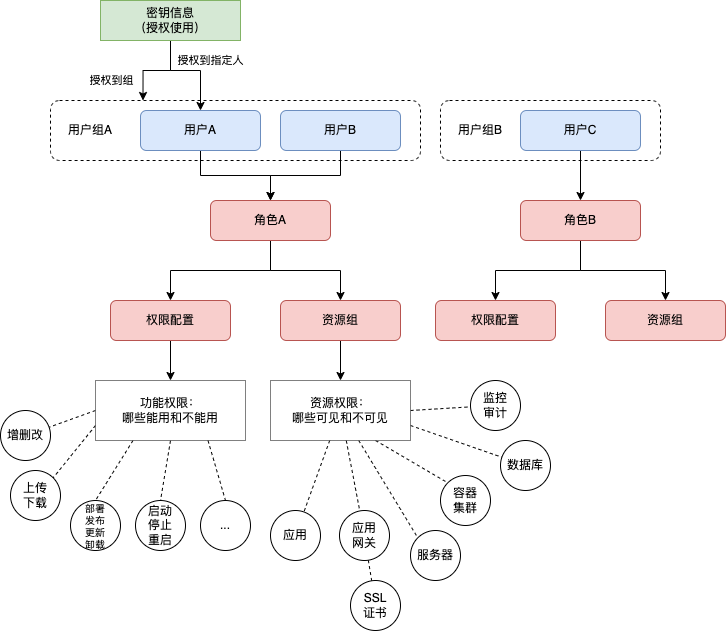

The diagram above was exported from draw.io. Its source (the exported page's mxGraphModel, read from the mxfile embedded in the PNG):
<mxGraphModel dx="962" dy="682" grid="1" gridSize="10" guides="1" tooltips="1" connect="1" arrows="1" fold="1" page="1" pageScale="1" pageWidth="827" pageHeight="1169" math="0" shadow="0">
  <root>
    <mxCell id="0" />
    <mxCell id="1" parent="0" />
    <mxCell id="8mosB62YxW3OP5Py9Edu-54" value="" style="rounded=1;whiteSpace=wrap;html=1;dashed=1;" vertex="1" parent="1">
      <mxGeometry x="490" y="160" width="220" height="60" as="geometry" />
    </mxCell>
    <mxCell id="8mosB62YxW3OP5Py9Edu-55" value="用户组B" style="text;html=1;strokeColor=none;fillColor=none;align=center;verticalAlign=middle;whiteSpace=wrap;rounded=0;" vertex="1" parent="1">
      <mxGeometry x="500" y="175" width="60" height="30" as="geometry" />
    </mxCell>
    <mxCell id="8mosB62YxW3OP5Py9Edu-52" value="" style="rounded=1;whiteSpace=wrap;html=1;dashed=1;" vertex="1" parent="1">
      <mxGeometry x="100" y="160" width="370" height="60" as="geometry" />
    </mxCell>
    <mxCell id="8mosB62YxW3OP5Py9Edu-5" style="edgeStyle=orthogonalEdgeStyle;rounded=0;orthogonalLoop=1;jettySize=auto;html=1;exitX=0.5;exitY=1;exitDx=0;exitDy=0;entryX=0.5;entryY=0;entryDx=0;entryDy=0;" edge="1" parent="1" source="8mosB62YxW3OP5Py9Edu-1" target="8mosB62YxW3OP5Py9Edu-2">
      <mxGeometry relative="1" as="geometry" />
    </mxCell>
    <mxCell id="8mosB62YxW3OP5Py9Edu-8" style="edgeStyle=orthogonalEdgeStyle;rounded=0;orthogonalLoop=1;jettySize=auto;html=1;exitX=0.5;exitY=1;exitDx=0;exitDy=0;" edge="1" parent="1" source="8mosB62YxW3OP5Py9Edu-1" target="8mosB62YxW3OP5Py9Edu-7">
      <mxGeometry relative="1" as="geometry" />
    </mxCell>
    <mxCell id="8mosB62YxW3OP5Py9Edu-1" value="角色A" style="rounded=1;whiteSpace=wrap;html=1;fillColor=#f8cecc;strokeColor=#b85450;" vertex="1" parent="1">
      <mxGeometry x="260" y="260" width="120" height="40" as="geometry" />
    </mxCell>
    <mxCell id="8mosB62YxW3OP5Py9Edu-25" style="edgeStyle=orthogonalEdgeStyle;rounded=0;orthogonalLoop=1;jettySize=auto;html=1;" edge="1" parent="1" source="8mosB62YxW3OP5Py9Edu-2" target="8mosB62YxW3OP5Py9Edu-23">
      <mxGeometry relative="1" as="geometry" />
    </mxCell>
    <mxCell id="8mosB62YxW3OP5Py9Edu-2" value="权限配置" style="rounded=1;whiteSpace=wrap;html=1;fillColor=#f8cecc;strokeColor=#b85450;" vertex="1" parent="1">
      <mxGeometry x="160" y="360" width="120" height="40" as="geometry" />
    </mxCell>
    <mxCell id="8mosB62YxW3OP5Py9Edu-26" style="edgeStyle=orthogonalEdgeStyle;rounded=0;orthogonalLoop=1;jettySize=auto;html=1;" edge="1" parent="1" source="8mosB62YxW3OP5Py9Edu-7" target="8mosB62YxW3OP5Py9Edu-24">
      <mxGeometry relative="1" as="geometry" />
    </mxCell>
    <mxCell id="8mosB62YxW3OP5Py9Edu-7" value="资源组" style="rounded=1;whiteSpace=wrap;html=1;fillColor=#f8cecc;strokeColor=#b85450;" vertex="1" parent="1">
      <mxGeometry x="330" y="360" width="120" height="40" as="geometry" />
    </mxCell>
    <mxCell id="8mosB62YxW3OP5Py9Edu-12" style="edgeStyle=orthogonalEdgeStyle;rounded=0;orthogonalLoop=1;jettySize=auto;html=1;exitX=0.5;exitY=1;exitDx=0;exitDy=0;entryX=0.5;entryY=0;entryDx=0;entryDy=0;" edge="1" parent="1" source="8mosB62YxW3OP5Py9Edu-9" target="8mosB62YxW3OP5Py9Edu-1">
      <mxGeometry relative="1" as="geometry" />
    </mxCell>
    <mxCell id="8mosB62YxW3OP5Py9Edu-9" value="用户A" style="rounded=1;whiteSpace=wrap;html=1;fillColor=#dae8fc;strokeColor=#6c8ebf;" vertex="1" parent="1">
      <mxGeometry x="190" y="170" width="120" height="40" as="geometry" />
    </mxCell>
    <mxCell id="8mosB62YxW3OP5Py9Edu-13" style="edgeStyle=orthogonalEdgeStyle;rounded=0;orthogonalLoop=1;jettySize=auto;html=1;" edge="1" parent="1" source="8mosB62YxW3OP5Py9Edu-10" target="8mosB62YxW3OP5Py9Edu-1">
      <mxGeometry relative="1" as="geometry" />
    </mxCell>
    <mxCell id="8mosB62YxW3OP5Py9Edu-10" value="用户B" style="rounded=1;whiteSpace=wrap;html=1;fillColor=#dae8fc;strokeColor=#6c8ebf;" vertex="1" parent="1">
      <mxGeometry x="330" y="170" width="120" height="40" as="geometry" />
    </mxCell>
    <mxCell id="8mosB62YxW3OP5Py9Edu-21" style="edgeStyle=orthogonalEdgeStyle;rounded=0;orthogonalLoop=1;jettySize=auto;html=1;entryX=0.5;entryY=0;entryDx=0;entryDy=0;" edge="1" parent="1" source="8mosB62YxW3OP5Py9Edu-11" target="8mosB62YxW3OP5Py9Edu-18">
      <mxGeometry relative="1" as="geometry" />
    </mxCell>
    <mxCell id="8mosB62YxW3OP5Py9Edu-11" value="用户C" style="rounded=1;whiteSpace=wrap;html=1;fillColor=#dae8fc;strokeColor=#6c8ebf;" vertex="1" parent="1">
      <mxGeometry x="570" y="170" width="120" height="40" as="geometry" />
    </mxCell>
    <mxCell id="8mosB62YxW3OP5Py9Edu-16" style="edgeStyle=orthogonalEdgeStyle;rounded=0;orthogonalLoop=1;jettySize=auto;html=1;exitX=0.5;exitY=1;exitDx=0;exitDy=0;entryX=0.5;entryY=0;entryDx=0;entryDy=0;" edge="1" parent="1" source="8mosB62YxW3OP5Py9Edu-18" target="8mosB62YxW3OP5Py9Edu-19">
      <mxGeometry relative="1" as="geometry" />
    </mxCell>
    <mxCell id="8mosB62YxW3OP5Py9Edu-17" style="edgeStyle=orthogonalEdgeStyle;rounded=0;orthogonalLoop=1;jettySize=auto;html=1;exitX=0.5;exitY=1;exitDx=0;exitDy=0;" edge="1" parent="1" source="8mosB62YxW3OP5Py9Edu-18" target="8mosB62YxW3OP5Py9Edu-20">
      <mxGeometry relative="1" as="geometry" />
    </mxCell>
    <mxCell id="8mosB62YxW3OP5Py9Edu-18" value="角色B" style="rounded=1;whiteSpace=wrap;html=1;fillColor=#f8cecc;strokeColor=#b85450;" vertex="1" parent="1">
      <mxGeometry x="570" y="260" width="120" height="40" as="geometry" />
    </mxCell>
    <mxCell id="8mosB62YxW3OP5Py9Edu-19" value="权限配置" style="rounded=1;whiteSpace=wrap;html=1;fillColor=#f8cecc;strokeColor=#b85450;" vertex="1" parent="1">
      <mxGeometry x="485" y="360" width="120" height="40" as="geometry" />
    </mxCell>
    <mxCell id="8mosB62YxW3OP5Py9Edu-20" value="资源组" style="rounded=1;whiteSpace=wrap;html=1;fillColor=#f8cecc;strokeColor=#b85450;" vertex="1" parent="1">
      <mxGeometry x="655" y="360" width="120" height="40" as="geometry" />
    </mxCell>
    <mxCell id="8mosB62YxW3OP5Py9Edu-39" style="rounded=0;orthogonalLoop=1;jettySize=auto;html=1;exitX=0;exitY=0.5;exitDx=0;exitDy=0;dashed=1;endArrow=none;endFill=0;" edge="1" parent="1" source="8mosB62YxW3OP5Py9Edu-23" target="8mosB62YxW3OP5Py9Edu-27">
      <mxGeometry relative="1" as="geometry" />
    </mxCell>
    <mxCell id="8mosB62YxW3OP5Py9Edu-40" style="rounded=0;orthogonalLoop=1;jettySize=auto;html=1;exitX=0;exitY=0.75;exitDx=0;exitDy=0;entryX=1;entryY=0;entryDx=0;entryDy=0;dashed=1;endArrow=none;endFill=0;" edge="1" parent="1" source="8mosB62YxW3OP5Py9Edu-23" target="8mosB62YxW3OP5Py9Edu-28">
      <mxGeometry relative="1" as="geometry" />
    </mxCell>
    <mxCell id="8mosB62YxW3OP5Py9Edu-41" style="rounded=0;orthogonalLoop=1;jettySize=auto;html=1;exitX=0.25;exitY=1;exitDx=0;exitDy=0;entryX=0.5;entryY=0;entryDx=0;entryDy=0;dashed=1;endArrow=none;endFill=0;" edge="1" parent="1" source="8mosB62YxW3OP5Py9Edu-23" target="8mosB62YxW3OP5Py9Edu-29">
      <mxGeometry relative="1" as="geometry" />
    </mxCell>
    <mxCell id="8mosB62YxW3OP5Py9Edu-42" style="rounded=0;orthogonalLoop=1;jettySize=auto;html=1;exitX=0.5;exitY=1;exitDx=0;exitDy=0;entryX=0.5;entryY=0;entryDx=0;entryDy=0;dashed=1;endArrow=none;endFill=0;" edge="1" parent="1" source="8mosB62YxW3OP5Py9Edu-23" target="8mosB62YxW3OP5Py9Edu-30">
      <mxGeometry relative="1" as="geometry" />
    </mxCell>
    <mxCell id="8mosB62YxW3OP5Py9Edu-43" style="rounded=0;orthogonalLoop=1;jettySize=auto;html=1;exitX=0.75;exitY=1;exitDx=0;exitDy=0;entryX=0.5;entryY=0;entryDx=0;entryDy=0;dashed=1;endArrow=none;endFill=0;" edge="1" parent="1" source="8mosB62YxW3OP5Py9Edu-23" target="8mosB62YxW3OP5Py9Edu-31">
      <mxGeometry relative="1" as="geometry" />
    </mxCell>
    <mxCell id="8mosB62YxW3OP5Py9Edu-23" value="功能权限：&lt;br&gt;哪些能用和不能用" style="rounded=0;whiteSpace=wrap;html=1;dashed=1;dashPattern=1 1;" vertex="1" parent="1">
      <mxGeometry x="145" y="440" width="150" height="60" as="geometry" />
    </mxCell>
    <mxCell id="8mosB62YxW3OP5Py9Edu-36" style="rounded=0;orthogonalLoop=1;jettySize=auto;html=1;dashed=1;endArrow=none;endFill=0;" edge="1" parent="1" source="8mosB62YxW3OP5Py9Edu-24" target="8mosB62YxW3OP5Py9Edu-33">
      <mxGeometry relative="1" as="geometry" />
    </mxCell>
    <mxCell id="8mosB62YxW3OP5Py9Edu-37" style="rounded=0;orthogonalLoop=1;jettySize=auto;html=1;entryX=0;entryY=0;entryDx=0;entryDy=0;dashed=1;endArrow=none;endFill=0;" edge="1" parent="1" source="8mosB62YxW3OP5Py9Edu-24" target="8mosB62YxW3OP5Py9Edu-34">
      <mxGeometry relative="1" as="geometry" />
    </mxCell>
    <mxCell id="8mosB62YxW3OP5Py9Edu-38" style="rounded=0;orthogonalLoop=1;jettySize=auto;html=1;exitX=1;exitY=0.5;exitDx=0;exitDy=0;dashed=1;endArrow=none;endFill=0;" edge="1" parent="1" source="8mosB62YxW3OP5Py9Edu-24" target="8mosB62YxW3OP5Py9Edu-35">
      <mxGeometry relative="1" as="geometry" />
    </mxCell>
    <mxCell id="8mosB62YxW3OP5Py9Edu-67" style="rounded=0;orthogonalLoop=1;jettySize=auto;html=1;dashed=1;endArrow=none;endFill=0;" edge="1" parent="1" source="8mosB62YxW3OP5Py9Edu-24" target="8mosB62YxW3OP5Py9Edu-65">
      <mxGeometry relative="1" as="geometry" />
    </mxCell>
    <mxCell id="8mosB62YxW3OP5Py9Edu-68" style="rounded=0;orthogonalLoop=1;jettySize=auto;html=1;exitX=0.75;exitY=1;exitDx=0;exitDy=0;entryX=0;entryY=0;entryDx=0;entryDy=0;endArrow=none;endFill=0;dashed=1;" edge="1" parent="1" source="8mosB62YxW3OP5Py9Edu-24" target="8mosB62YxW3OP5Py9Edu-64">
      <mxGeometry relative="1" as="geometry" />
    </mxCell>
    <mxCell id="8mosB62YxW3OP5Py9Edu-73" style="rounded=0;orthogonalLoop=1;jettySize=auto;html=1;exitX=1;exitY=0.75;exitDx=0;exitDy=0;endArrow=none;endFill=0;dashed=1;" edge="1" parent="1" source="8mosB62YxW3OP5Py9Edu-24" target="8mosB62YxW3OP5Py9Edu-71">
      <mxGeometry relative="1" as="geometry" />
    </mxCell>
    <mxCell id="8mosB62YxW3OP5Py9Edu-24" value="资源权限：&lt;br&gt;哪些可见和不可见" style="rounded=0;whiteSpace=wrap;html=1;dashed=1;dashPattern=1 1;" vertex="1" parent="1">
      <mxGeometry x="320" y="440" width="140" height="60" as="geometry" />
    </mxCell>
    <mxCell id="8mosB62YxW3OP5Py9Edu-27" value="增删改" style="ellipse;whiteSpace=wrap;html=1;aspect=fixed;fontSize=12;" vertex="1" parent="1">
      <mxGeometry x="50" y="470" width="50" height="50" as="geometry" />
    </mxCell>
    <mxCell id="8mosB62YxW3OP5Py9Edu-28" value="上传&lt;br&gt;下载" style="ellipse;whiteSpace=wrap;html=1;aspect=fixed;fontSize=12;" vertex="1" parent="1">
      <mxGeometry x="60" y="530" width="50" height="50" as="geometry" />
    </mxCell>
    <mxCell id="8mosB62YxW3OP5Py9Edu-29" value="部署&lt;br style=&quot;font-size: 10px;&quot;&gt;发布&lt;br style=&quot;font-size: 10px;&quot;&gt;更新&lt;br style=&quot;font-size: 10px;&quot;&gt;卸载" style="ellipse;whiteSpace=wrap;html=1;aspect=fixed;fontSize=10;" vertex="1" parent="1">
      <mxGeometry x="120" y="560" width="50" height="50" as="geometry" />
    </mxCell>
    <mxCell id="8mosB62YxW3OP5Py9Edu-30" value="启动&lt;br&gt;停止&lt;br&gt;重启" style="ellipse;whiteSpace=wrap;html=1;aspect=fixed;fontSize=12;" vertex="1" parent="1">
      <mxGeometry x="185" y="560" width="50" height="50" as="geometry" />
    </mxCell>
    <mxCell id="8mosB62YxW3OP5Py9Edu-31" value="..." style="ellipse;whiteSpace=wrap;html=1;aspect=fixed;fontSize=12;" vertex="1" parent="1">
      <mxGeometry x="250" y="560" width="50" height="50" as="geometry" />
    </mxCell>
    <mxCell id="8mosB62YxW3OP5Py9Edu-33" value="应用" style="ellipse;whiteSpace=wrap;html=1;aspect=fixed;fontSize=12;" vertex="1" parent="1">
      <mxGeometry x="320" y="570" width="50" height="50" as="geometry" />
    </mxCell>
    <mxCell id="8mosB62YxW3OP5Py9Edu-34" value="服务器" style="ellipse;whiteSpace=wrap;html=1;aspect=fixed;fontSize=12;" vertex="1" parent="1">
      <mxGeometry x="460" y="590" width="50" height="50" as="geometry" />
    </mxCell>
    <mxCell id="8mosB62YxW3OP5Py9Edu-35" value="监控&lt;br&gt;审计" style="ellipse;whiteSpace=wrap;html=1;aspect=fixed;fontSize=12;" vertex="1" parent="1">
      <mxGeometry x="520" y="440" width="50" height="50" as="geometry" />
    </mxCell>
    <mxCell id="8mosB62YxW3OP5Py9Edu-58" style="edgeStyle=orthogonalEdgeStyle;rounded=0;orthogonalLoop=1;jettySize=auto;html=1;entryX=0.25;entryY=0;entryDx=0;entryDy=0;" edge="1" parent="1" source="8mosB62YxW3OP5Py9Edu-49" target="8mosB62YxW3OP5Py9Edu-52">
      <mxGeometry relative="1" as="geometry">
        <Array as="points">
          <mxPoint x="220" y="130" />
          <mxPoint x="193" y="130" />
        </Array>
      </mxGeometry>
    </mxCell>
    <mxCell id="8mosB62YxW3OP5Py9Edu-60" value="授权到组" style="edgeLabel;html=1;align=center;verticalAlign=middle;resizable=0;points=[];" vertex="1" connectable="0" parent="8mosB62YxW3OP5Py9Edu-58">
      <mxGeometry x="0.1844" relative="1" as="geometry">
        <mxPoint x="-38" y="10" as="offset" />
      </mxGeometry>
    </mxCell>
    <mxCell id="8mosB62YxW3OP5Py9Edu-59" style="edgeStyle=orthogonalEdgeStyle;rounded=0;orthogonalLoop=1;jettySize=auto;html=1;" edge="1" parent="1" source="8mosB62YxW3OP5Py9Edu-49" target="8mosB62YxW3OP5Py9Edu-9">
      <mxGeometry relative="1" as="geometry">
        <Array as="points">
          <mxPoint x="220" y="130" />
          <mxPoint x="250" y="130" />
        </Array>
      </mxGeometry>
    </mxCell>
    <mxCell id="8mosB62YxW3OP5Py9Edu-61" value="授权到指定人" style="edgeLabel;html=1;align=center;verticalAlign=middle;resizable=0;points=[];" vertex="1" connectable="0" parent="8mosB62YxW3OP5Py9Edu-59">
      <mxGeometry x="0.0542" y="-1" relative="1" as="geometry">
        <mxPoint x="17" y="-11" as="offset" />
      </mxGeometry>
    </mxCell>
    <mxCell id="8mosB62YxW3OP5Py9Edu-49" value="密钥信息&lt;br&gt;（授权使用）" style="rounded=0;whiteSpace=wrap;html=1;fillColor=#d5e8d4;strokeColor=#82b366;glass=0;" vertex="1" parent="1">
      <mxGeometry x="150" y="60" width="140" height="40" as="geometry" />
    </mxCell>
    <mxCell id="8mosB62YxW3OP5Py9Edu-53" value="用户组A" style="text;html=1;strokeColor=none;fillColor=none;align=center;verticalAlign=middle;whiteSpace=wrap;rounded=0;" vertex="1" parent="1">
      <mxGeometry x="110" y="175" width="60" height="30" as="geometry" />
    </mxCell>
    <mxCell id="8mosB62YxW3OP5Py9Edu-64" value="容器&lt;br&gt;集群" style="ellipse;whiteSpace=wrap;html=1;aspect=fixed;fontSize=12;" vertex="1" parent="1">
      <mxGeometry x="490" y="535" width="50" height="50" as="geometry" />
    </mxCell>
    <mxCell id="8mosB62YxW3OP5Py9Edu-70" value="" style="rounded=0;orthogonalLoop=1;jettySize=auto;html=1;dashed=1;endArrow=none;endFill=0;" edge="1" parent="1" source="8mosB62YxW3OP5Py9Edu-65" target="8mosB62YxW3OP5Py9Edu-69">
      <mxGeometry relative="1" as="geometry" />
    </mxCell>
    <mxCell id="8mosB62YxW3OP5Py9Edu-65" value="应用&lt;br&gt;网关" style="ellipse;whiteSpace=wrap;html=1;aspect=fixed;fontSize=12;" vertex="1" parent="1">
      <mxGeometry x="389" y="570" width="50" height="50" as="geometry" />
    </mxCell>
    <mxCell id="8mosB62YxW3OP5Py9Edu-69" value="SSL&lt;br&gt;证书" style="ellipse;whiteSpace=wrap;html=1;aspect=fixed;fontSize=12;" vertex="1" parent="1">
      <mxGeometry x="400" y="640" width="50" height="50" as="geometry" />
    </mxCell>
    <mxCell id="8mosB62YxW3OP5Py9Edu-71" value="数据库" style="ellipse;whiteSpace=wrap;html=1;aspect=fixed;fontSize=12;" vertex="1" parent="1">
      <mxGeometry x="550" y="500" width="50" height="50" as="geometry" />
    </mxCell>
  </root>
</mxGraphModel>